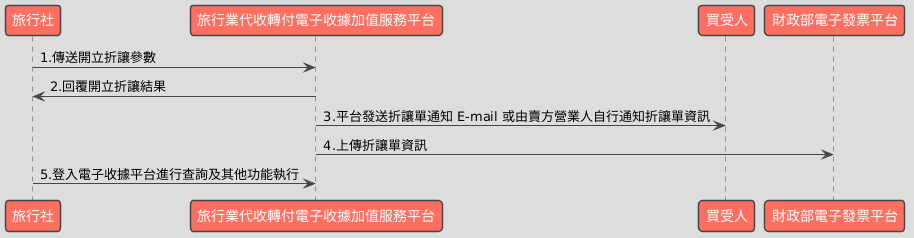

The diagram above was rendered by PlantUML. Its source (embedded in the PNG):
@startuml
!theme toy

participant "旅行社" as Seller
participant "旅行業代收轉付電子收據加值服務平台" as Platform
participant "買受人" as Buyer
participant "財政部電子發票平台" as MOF

Seller -> Platform: 1.傳送開立折讓參數
Platform -> Seller: 2.回覆開立折讓結果
Platform -> Buyer: 3.平台發送折讓單通知 E-mail 或由賣方營業人自行通知折讓單資訊
Platform -> MOF: 4.上傳折讓單資訊
Seller -> Platform: 5.登入電子收據平台進行查詢及其他功能執行
@enduml